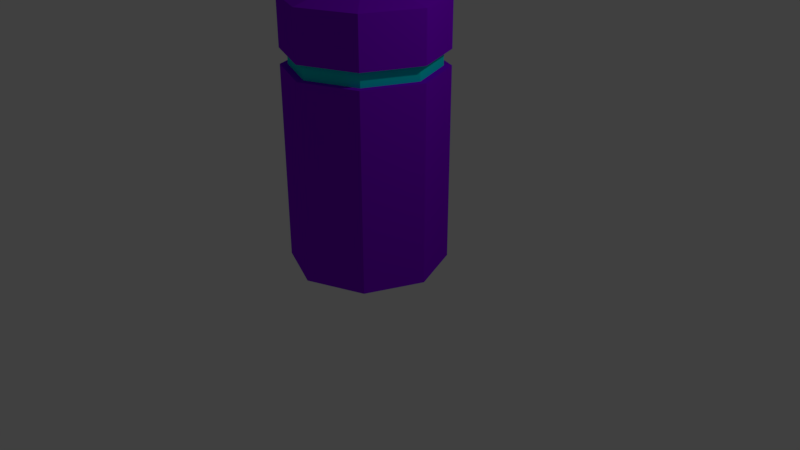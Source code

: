 # Source: Pillar2.blend  (saved by Blender 2.79.0; exported with 4.5.12 LTS)
import bpy
from mathutils import Matrix  # noqa: F401  (used for matrix-valued properties, if any)

bpy.ops.wm.read_factory_settings(use_empty=True)
scene = bpy.context.scene
scene.name = 'Scene'

# ---- collections
col_collection_1 = bpy.data.collections.new('Collection 1'); scene.collection.children.link(col_collection_1)

# ---- materials (node trees are filled in below, after node groups)
mat_glow_001 = bpy.data.materials.new('glow.001')
mat_glow_001.alpha_threshold = 0.0
mat_glow_001.use_transparent_shadow = False
mat_glow_001.diffuse_color = (0.0, 0.8, 0.7386, 1.0)
mat_glow_001.roughness = 0.5
mat_mur = bpy.data.materials.new('mur')
mat_mur.alpha_threshold = 0.0
mat_mur.use_transparent_shadow = False
mat_mur.diffuse_color = (0.2492, 0.0, 0.8, 1.0)
mat_mur.roughness = 0.5

# ---- material node trees

# ---- world
world_world = bpy.data.worlds.new('World'); scene.world = world_world
world_world.color = (0.05088, 0.05088, 0.05088)
world_world.use_sun_shadow = False
world_world.sun_shadow_jitter_overblur = 0.0
world_world.cycles.sampling_method = 'MANUAL'

# ---- cameras
cam_camera = bpy.data.cameras.new('Camera')
cam_camera.clip_end = 100.0
cam_camera.lens = 35.0
cam_camera.sensor_width = 32.0
cam_camera.sensor_height = 18.0
cam_camera.ortho_scale = 7.314
cam_camera.dof.focus_distance = 0.0
cam_camera.dof.aperture_fstop = 128.0

# ---- lights
light_lamp = bpy.data.lights.new('Lamp', 'POINT')
light_lamp.transmission_factor = 0.0
light_lamp.cutoff_distance = 30.0
light_lamp.energy = 100.0
light_lamp.shadow_buffer_clip_start = 1.001
light_lamp.shadow_soft_size = 0.1
light_lamp.shadow_maximum_resolution = 0.006
light_lamp.use_absolute_resolution = True

# ---- meshes
me_cylinder = bpy.data.meshes.new('Cylinder')
me_cylinder.from_pydata([(7.451e-09, 1.0, 0.0), (-0.005735, 1.0, 3.303), (0.7071, 0.7071, 0.0), (0.7014, 0.7073, 3.303), (1.0, -5.116e-08, 0.0), (0.9943, 0.0001474, 3.303), (0.7071, -0.7071, 0.0), (0.7014, -0.707, 3.303), (-7.997e-08, -1.0, 0.0), (-0.005735, -0.9999, 3.303), (-0.7071, -0.7071, 0.0), (-0.7128, -0.707, 3.303), (-1.0, 4.474e-09, 0.0), (-1.006, 0.0001475, 3.303), (-0.7071, 0.7071, 0.0), (-0.7128, 0.7073, 3.303), (-0.005735, 0.0001475, 3.556), (-0.004007, 1.0, 2.49), (-0.004418, 1.0, 2.684), (0.7027, 0.7072, 2.684), (0.7031, 0.7072, 2.49), (0.9956, 0.0001136, 2.684), (0.996, 0.000103, 2.49), (0.7027, -0.707, 2.684), (0.7031, -0.707, 2.49), (-0.004418, -0.9999, 2.684), (-0.004007, -0.9999, 2.49), (-0.7115, -0.707, 2.684), (-0.7111, -0.707, 2.49), (-1.004, 0.0001136, 2.684), (-1.004, 0.0001031, 2.49), (-0.7115, 0.7072, 2.684), (-0.7111, 0.7072, 2.49), (-0.004026, 0.9055, 2.49), (-0.004399, 0.9055, 2.684), (0.6358, 0.6403, 2.684), (0.6362, 0.6403, 2.49), (0.901, 0.0001131, 2.684), (0.9014, 0.0001035, 2.49), (0.6358, -0.6401, 2.684), (0.6362, -0.6401, 2.49), (-0.004399, -0.9053, 2.684), (-0.004026, -0.9053, 2.49), (-0.6446, -0.6401, 2.684), (-0.6443, -0.6401, 2.49), (-0.9098, 0.0001131, 2.684), (-0.9094, 0.0001036, 2.49), (-0.6446, 0.6403, 2.684), (-0.6443, 0.6403, 2.49)], [], [(18, 1, 3, 19), (19, 3, 5, 21), (21, 5, 7, 23), (23, 7, 9, 25), (25, 9, 11, 27), (27, 11, 13, 29), (0, 2, 4, 12, 14), (29, 13, 15, 31), (31, 15, 1, 18), (12, 4, 6, 8, 10), (5, 16, 7), (3, 16, 5), (1, 16, 3), (15, 16, 1), (13, 16, 15), (13, 11, 16), (9, 16, 11), (7, 16, 9), (14, 32, 17, 0), (25, 27, 43, 41), (12, 30, 32, 14), (20, 17, 33, 36), (10, 28, 30, 12), (28, 26, 42, 44), (8, 26, 28, 10), (19, 21, 37, 35), (6, 24, 26, 8), (27, 29, 45, 43), (4, 22, 24, 6), (22, 20, 36, 38), (2, 20, 22, 4), (30, 28, 44, 46), (0, 17, 20, 2), (21, 23, 39, 37), (48, 47, 34, 33), (46, 45, 47, 48), (44, 43, 45, 46), (42, 41, 43, 44), (40, 39, 41, 42), (38, 37, 39, 40), (36, 35, 37, 38), (33, 34, 35, 36), (17, 32, 48, 33), (18, 19, 35, 34), (26, 24, 40, 42), (31, 18, 34, 47), (23, 25, 41, 39), (32, 30, 46, 48), (24, 22, 38, 40), (29, 31, 47, 45)])
me_cylinder.polygons.foreach_set('material_index', [1, 1, 1, 1, 1, 1, 1, 1, 1, 1, 1, 1, 1, 1, 1, 1, 1, 1, 1, 1, 1, 1, 1, 1, 1, 1, 1, 1, 1, 1, 1, 1, 1, 1, 0, 0, 0, 0, 0, 0, 0, 0, 1, 1, 1, 1, 1, 1, 1, 1])
me_cylinder.materials.append(mat_glow_001)
me_cylinder.materials.append(mat_mur)
me_cylinder.use_remesh_preserve_volume = False
me_cylinder.use_remesh_preserve_attributes = False
me_cylinder.use_mirror_vertex_groups = False
me_cylinder.update()

# ---- objects
ob_cylinder = bpy.data.objects.new('Cylinder', me_cylinder)
ob_lamp = bpy.data.objects.new('Lamp', light_lamp)
ob_camera = bpy.data.objects.new('Camera', cam_camera)

# ---- transforms, parenting, visibility, modifiers, constraints
ob_cylinder.location = (0.0, 0.0, 0.0)
ob_cylinder.lineart.crease_threshold = 0.0
ob_lamp.location = (4.076, 1.005, 5.904)
ob_lamp.rotation_euler = (0.6503, 0.05522, 1.866)
ob_lamp.lock_rotations_4d = False
ob_lamp.empty_display_type = 'ARROWS'
ob_lamp.color = (0.0, 0.0, 0.0, 0.0)
ob_lamp.lineart.crease_threshold = 0.0
ob_camera.location = (7.481, -6.508, 5.344)
ob_camera.rotation_euler = (1.109, 0.0, 0.8149)
ob_camera.lock_rotations_4d = False
ob_camera.empty_display_type = 'ARROWS'
ob_camera.color = (0.0, 0.0, 0.0, 0.0)
ob_camera.display_type = 'WIRE'
ob_camera.lineart.crease_threshold = 0.0

# ---- collection membership
col_collection_1.objects.link(ob_cylinder)
col_collection_1.objects.link(ob_lamp)
col_collection_1.objects.link(ob_camera)

# ---- scene / render settings (as saved in the file)
scene.camera = ob_camera
scene.frame_start = 1; scene.frame_end = 250; scene.frame_set(1)
scene.render.engine = 'BLENDER_EEVEE_NEXT'
scene.render.resolution_percentage = 50
scene.render.dither_intensity = 0.0
scene.cycles.use_denoising = False
scene.cycles.samples = 128
scene.cycles.sampling_pattern = 'TABULATED_SOBOL'
scene.cycles.use_adaptive_sampling = False
scene.cycles.use_light_tree = False
scene.cycles.blur_glossy = 0.0
scene.cycles.sample_clamp_indirect = 0.0
scene.view_settings.view_transform = 'Standard'
bpy.context.view_layer.update()
